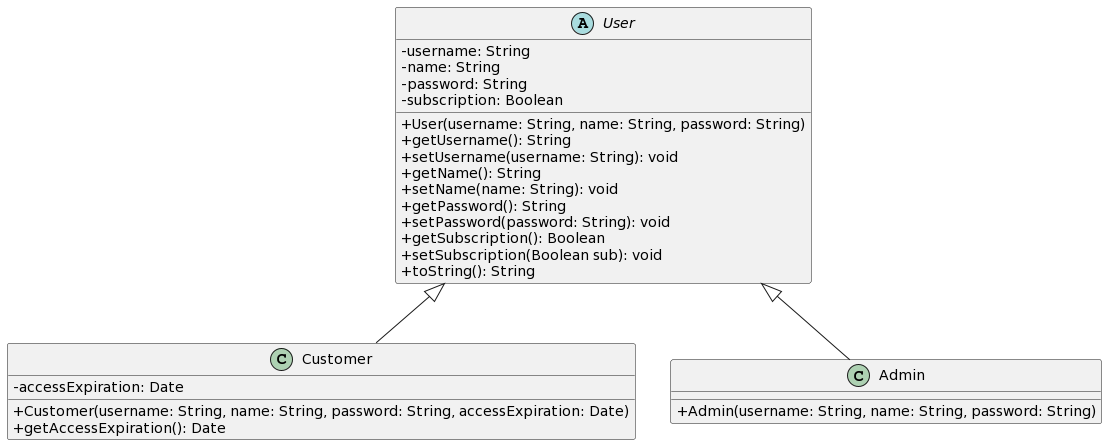

The diagram above was rendered by PlantUML. Its source (embedded in the PNG):
@startuml
skinparam classAttributeIconSize 0
abstract class User{
-username: String
-name: String
-password: String
-subscription: Boolean
+User(username: String, name: String, password: String)
+getUsername(): String
+setUsername(username: String): void
+getName(): String
+setName(name: String): void
+getPassword(): String
+setPassword(password: String): void
+getSubscription(): Boolean
+setSubscription(Boolean sub): void
+toString(): String
}

class Customer{
-accessExpiration: Date
+Customer(username: String, name: String, password: String, accessExpiration: Date)
+getAccessExpiration(): Date
}

class Admin {
+Admin(username: String, name: String, password: String)
}
User <|-- Customer
User <|-- Admin
@enduml